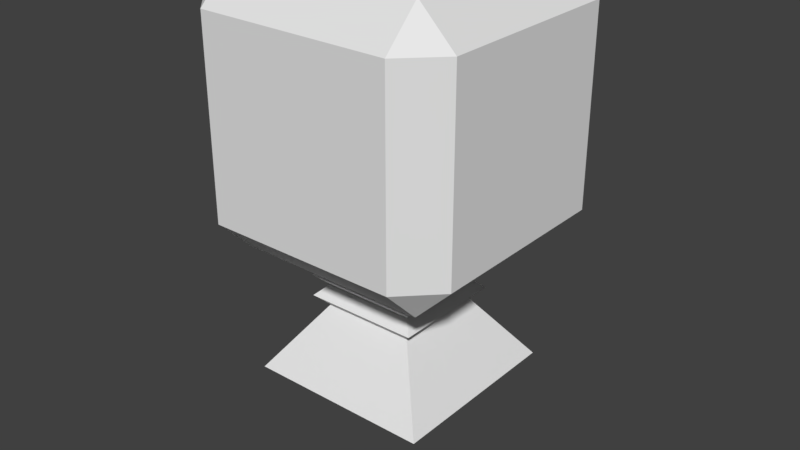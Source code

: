 # Source: spawning_point.blend  (saved by Blender 2.77.0; exported with 4.5.12 LTS)
import bpy
from mathutils import Matrix  # noqa: F401  (used for matrix-valued properties, if any)

bpy.ops.wm.read_factory_settings(use_empty=True)
scene = bpy.context.scene
scene.name = 'Scene'

# ---- collections
col_collection_1 = bpy.data.collections.new('Collection 1'); scene.collection.children.link(col_collection_1)

# ---- materials (node trees are filled in below, after node groups)
mat_material = bpy.data.materials.new('Material')
mat_material.alpha_threshold = 0.0
mat_material.use_transparent_shadow = False
mat_material.roughness = 0.5
mat_material.line_color = (0.0, 0.0, 0.0, 1.0)

# ---- material node trees

# ---- world
world_world = bpy.data.worlds.new('World'); scene.world = world_world
world_world.color = (0.05088, 0.05088, 0.05088)
world_world.use_sun_shadow = False
world_world.sun_shadow_jitter_overblur = 0.0
world_world.cycles.sampling_method = 'MANUAL'

# ---- meshes
me_cube = bpy.data.meshes.new('Cube')
me_cube.from_pydata([(0.7017, 0.7017, 2.0), (0.7017, -0.7017, 2.0), (-0.7017, 0.7017, 2.0), (-0.7017, -0.7017, 2.0), (0.7017, 0.7017, 1.0), (0.7017, -0.7017, 1.0), (-0.7017, 0.7017, 1.0), (-0.7017, -0.7017, 1.0), (1.403, 1.403, 0.0), (1.403, -1.403, 0.0), (-1.403, 1.403, 0.0), (-1.403, -1.403, 0.0), (-0.872, 0.872, 1.833), (-0.7017, 0.7017, 1.667), (-0.872, 0.872, 1.5), (-0.7017, 0.7017, 1.333), (-0.872, 0.872, 1.167), (-0.872, -0.872, 1.167), (-0.7017, -0.7017, 1.333), (-0.872, -0.872, 1.5), (-0.7017, -0.7017, 1.667), (-0.872, -0.872, 1.833), (0.872, 0.872, 1.833), (0.7017, 0.7017, 1.667), (0.872, 0.872, 1.5), (0.7017, 0.7017, 1.333), (0.872, 0.872, 1.167), (0.872, -0.872, 1.167), (0.7017, -0.7017, 1.333), (0.872, -0.872, 1.5), (0.7017, -0.7017, 1.667), (0.872, -0.872, 1.833), (1.155, 1.155, 0.0), (1.155, -1.155, 0.0), (-1.155, 1.155, 0.0), (-1.155, -1.155, 0.0), (2.293e-07, 2.647e-07, 2.232), (1.458, 1.458, 2.0), (1.458, 2.0, 2.542), (2.0, 1.458, 2.542), (2.0, -1.458, 2.542), (1.458, -2.0, 2.542), (1.458, -1.458, 2.0), (-1.458, -2.0, 2.542), (-2.0, -1.458, 2.542), (-1.458, -1.458, 2.0), (-1.458, 1.458, 2.0), (-2.0, 1.458, 2.542), (-1.458, 2.0, 2.542), (1.458, 2.0, 5.458), (1.458, 1.458, 6.0), (2.0, 1.458, 5.458), (1.458, -2.0, 5.458), (2.0, -1.458, 5.458), (1.458, -1.458, 6.0), (-2.0, -1.458, 5.458), (-1.458, -2.0, 5.458), (-1.458, -1.458, 6.0), (-2.0, 1.458, 5.458), (-1.458, 1.458, 6.0), (-1.458, 2.0, 5.458)], [], [(49, 38, 48, 60), (46, 37, 0, 2), (45, 46, 2, 3), (50, 59, 57, 54), (39, 51, 53, 40), (17, 16, 6, 7), (44, 55, 58, 47), (41, 52, 56, 43), (42, 45, 3, 1), (5, 7, 11, 9), (16, 26, 4, 6), (27, 17, 7, 5), (26, 27, 5, 4), (9, 11, 35, 33), (4, 5, 9, 8), (7, 6, 10, 11), (6, 4, 8, 10), (0, 1, 31, 22), (22, 31, 30, 23), (23, 30, 29, 24), (24, 29, 28, 25), (25, 28, 27, 26), (1, 3, 21, 31), (31, 21, 20, 30), (30, 20, 19, 29), (29, 19, 18, 28), (28, 18, 17, 27), (2, 0, 22, 12), (12, 22, 23, 13), (13, 23, 24, 14), (14, 24, 25, 15), (15, 25, 26, 16), (3, 2, 12, 21), (21, 12, 13, 20), (20, 13, 14, 19), (19, 14, 15, 18), (18, 15, 16, 17), (32, 33, 36), (8, 9, 33, 32), (11, 10, 34, 35), (10, 8, 32, 34), (35, 34, 36), (34, 32, 36), (33, 35, 36), (37, 38, 39), (40, 41, 42), (43, 44, 45), (46, 47, 48), (49, 50, 51), (52, 53, 54), (55, 56, 57), (58, 59, 60), (39, 40, 42, 37), (37, 46, 48, 38), (38, 49, 51, 39), (41, 43, 45, 42), (40, 53, 52, 41), (44, 47, 46, 45), (43, 56, 55, 44), (47, 58, 60, 48), (50, 54, 53, 51), (49, 60, 59, 50), (54, 57, 56, 52), (57, 59, 58, 55), (37, 42, 1, 0)])
_uv = me_cube.uv_layers.new(name='UVMap')
_uv.uv.foreach_set('vector', [0.2713, 0.8816, 0.2713, 0.418, 0.7349, 0.418, 0.7349, 0.8816, 0.9242, 0.1985, 0.9242, 0.317, 0.8934, 0.2862, 0.8934, 0.2292, 0.8056, 0.1985, 0.9242, 0.1985, 0.8934, 0.2292, 0.8364, 0.2292, 0.2003, 0.2097, 0.01219, 0.2097, 0.01219, 0.02156, 0.2003, 0.02156, 0.7349, 0.418, 0.7349, 0.8816, 0.2713, 0.8816, 0.2713, 0.418, 0.6417, 0.1994, 0.3645, 0.1994, 0.3916, 0.1729, 0.6147, 0.1729, 0.7349, 0.418, 0.7349, 0.8816, 0.2713, 0.8816, 0.2713, 0.418, 0.7349, 0.418, 0.7349, 0.8816, 0.2713, 0.8816, 0.2713, 0.418, 0.8056, 0.317, 0.8056, 0.1985, 0.8364, 0.2292, 0.8364, 0.2862, 0.6147, 0.1729, 0.3916, 0.1729, 0.28, 0.01393, 0.7262, 0.01393, 0.6417, 0.1994, 0.3645, 0.1994, 0.3916, 0.1729, 0.6147, 0.1729, 0.6417, 0.1994, 0.3645, 0.1994, 0.3916, 0.1729, 0.6147, 0.1729, 0.6417, 0.1994, 0.3645, 0.1994, 0.3916, 0.1729, 0.6147, 0.1729, 0.8056, 0.1859, 0.8056, 0.03301, 0.8184, 0.0462, 0.8188, 0.1731, 0.6147, 0.1729, 0.3916, 0.1729, 0.28, 0.01393, 0.7262, 0.01393, 0.6147, 0.1729, 0.3916, 0.1729, 0.28, 0.01393, 0.7262, 0.01393, 0.6147, 0.1729, 0.3916, 0.1729, 0.28, 0.01393, 0.7262, 0.01393, 0.6147, 0.3319, 0.3916, 0.3319, 0.3645, 0.3054, 0.6417, 0.3054, 0.6417, 0.3054, 0.3645, 0.3054, 0.3916, 0.2789, 0.6147, 0.2789, 0.6147, 0.2789, 0.3916, 0.2789, 0.3645, 0.2524, 0.6417, 0.2524, 0.6417, 0.2524, 0.3645, 0.2524, 0.3916, 0.2259, 0.6147, 0.2259, 0.6147, 0.2259, 0.3916, 0.2259, 0.3645, 0.1994, 0.6417, 0.1994, 0.6147, 0.3319, 0.3916, 0.3319, 0.3645, 0.3054, 0.6417, 0.3054, 0.6417, 0.3054, 0.3645, 0.3054, 0.3916, 0.2789, 0.6147, 0.2789, 0.6147, 0.2789, 0.3916, 0.2789, 0.3645, 0.2524, 0.6417, 0.2524, 0.6417, 0.2524, 0.3645, 0.2524, 0.3916, 0.2259, 0.6147, 0.2259, 0.6147, 0.2259, 0.3916, 0.2259, 0.3645, 0.1994, 0.6417, 0.1994, 0.6147, 0.3319, 0.3916, 0.3319, 0.3645, 0.3054, 0.6417, 0.3054, 0.6417, 0.3054, 0.3645, 0.3054, 0.3916, 0.2789, 0.6147, 0.2789, 0.6147, 0.2789, 0.3916, 0.2789, 0.3645, 0.2524, 0.6417, 0.2524, 0.6417, 0.2524, 0.3645, 0.2524, 0.3916, 0.2259, 0.6147, 0.2259, 0.6147, 0.2259, 0.3916, 0.2259, 0.3645, 0.1994, 0.6417, 0.1994, 0.6147, 0.3319, 0.3916, 0.3319, 0.3645, 0.3054, 0.6417, 0.3054, 0.6417, 0.3054, 0.3645, 0.3054, 0.3916, 0.2789, 0.6147, 0.2789, 0.6147, 0.2789, 0.3916, 0.2789, 0.3645, 0.2524, 0.6417, 0.2524, 0.6417, 0.2524, 0.3645, 0.2524, 0.3916, 0.2259, 0.6147, 0.2259, 0.6147, 0.2259, 0.3916, 0.2259, 0.3645, 0.1994, 0.6417, 0.1994, 0.9458, 0.1727, 0.8188, 0.1731, 0.8821, 0.1094, 0.9585, 0.1859, 0.8056, 0.1859, 0.8188, 0.1731, 0.9458, 0.1727, 0.8056, 0.03301, 0.9585, 0.03301, 0.9453, 0.04575, 0.8184, 0.0462, 0.9585, 0.03301, 0.9585, 0.1859, 0.9458, 0.1727, 0.9453, 0.04575, 0.8184, 0.0462, 0.9453, 0.04575, 0.8821, 0.1094, 0.9453, 0.04575, 0.9458, 0.1727, 0.8821, 0.1094, 0.8188, 0.1731, 0.8184, 0.0462, 0.8821, 0.1094, 0.2713, 0.3319, 0.2713, 0.418, 0.1852, 0.418, 0.2713, 0.418, 0.1852, 0.418, 0.2713, 0.3319, 0.8211, 0.418, 0.7349, 0.418, 0.7349, 0.3319, 0.2713, 0.3319, 0.2713, 0.418, 0.1852, 0.418, 0.2713, 0.8816, 0.2713, 0.9677, 0.1852, 0.8816, 0.1852, 0.8816, 0.2713, 0.8816, 0.2713, 0.9677, 0.7349, 0.8816, 0.8211, 0.8816, 0.7349, 0.9677, 0.2713, 0.8816, 0.2713, 0.9677, 0.1852, 0.8816, 0.7349, 0.418, 0.2713, 0.418, 0.2713, 0.3319, 0.7349, 0.3319, 0.2713, 0.3319, 0.7349, 0.3319, 0.7349, 0.418, 0.2713, 0.418, 0.2713, 0.418, 0.2713, 0.8816, 0.1852, 0.8816, 0.1852, 0.418, 0.7349, 0.418, 0.2713, 0.418, 0.2713, 0.3319, 0.7349, 0.3319, 0.2713, 0.418, 0.2713, 0.8816, 0.1852, 0.8816, 0.1852, 0.418, 0.7349, 0.418, 0.2713, 0.418, 0.2713, 0.3319, 0.7349, 0.3319, 0.8211, 0.418, 0.8211, 0.8816, 0.7349, 0.8816, 0.7349, 0.418, 0.2713, 0.418, 0.2713, 0.8816, 0.1852, 0.8816, 0.1852, 0.418, 0.7349, 0.9677, 0.2713, 0.9677, 0.2713, 0.8816, 0.7349, 0.8816, 0.2713, 0.8816, 0.7349, 0.8816, 0.7349, 0.9677, 0.2713, 0.9677, 0.7349, 0.9677, 0.2713, 0.9677, 0.2713, 0.8816, 0.7349, 0.8816, 0.7349, 0.9677, 0.2713, 0.9677, 0.2713, 0.8816, 0.7349, 0.8816, 0.9242, 0.317, 0.8056, 0.317, 0.8364, 0.2862, 0.8934, 0.2862])
me_cube.materials.append(mat_material)
me_cube.use_remesh_preserve_volume = False
me_cube.use_remesh_preserve_attributes = False
me_cube.use_mirror_vertex_groups = False
me_cube.use_paint_bone_selection = False
me_cube.use_paint_mask_vertex = True
me_cube.update()
arm_armature_001 = bpy.data.armatures.new('Armature.001')  # bones are not reproduced

# ---- objects
ob_armature = bpy.data.objects.new('Armature', arm_armature_001)
ob_cube = bpy.data.objects.new('Cube', me_cube)

# ---- transforms, parenting, visibility, modifiers, constraints
ob_armature.location = (0.0, 0.0, 0.0)
ob_armature.show_in_front = True
ob_armature.lineart.crease_threshold = 0.0
ob_cube.parent = ob_armature
ob_cube.location = (0.0, 0.0, 0.0)
ob_cube.lock_rotations_4d = False
ob_cube.empty_display_type = 'ARROWS'
ob_cube.lineart.crease_threshold = 0.0
_vg = ob_cube.vertex_groups.new(name='Bone')
_vg.add([0, 1, 2, 3, 37, 38, 39, 40, 41, 42, 43, 44, 45, 46, 47, 48, 49, 50, 51, 52, 53, 54, 55, 56, 57, 58, 59, 60], 1.0, 'REPLACE')
_vg = ob_cube.vertex_groups.new(name='Bone.001')
_vg.add([4, 5, 6, 7, 12, 13, 14, 15, 16, 17, 18, 19, 20, 21, 22, 23, 24, 25, 26, 27, 28, 29, 30, 31], 1.0, 'REPLACE')
_vg = ob_cube.vertex_groups.new(name='Bone.003')
_vg.add([8, 9, 10, 11, 32, 33, 34, 35, 36], 1.0, 'REPLACE')
_m = ob_cube.modifiers.new('Armature', 'ARMATURE')
_m.object = ob_armature

# ---- collection membership
col_collection_1.objects.link(ob_armature)
col_collection_1.objects.link(ob_cube)

# ---- scene / render settings (as saved in the file)
scene.frame_start = 1; scene.frame_end = 20; scene.frame_set(9)
scene.render.engine = 'BLENDER_EEVEE_NEXT'
scene.render.resolution_percentage = 50
scene.render.dither_intensity = 0.0
scene.cycles.use_denoising = False
scene.cycles.samples = 128
scene.cycles.sampling_pattern = 'TABULATED_SOBOL'
scene.cycles.light_sampling_threshold = 0.0
scene.cycles.use_adaptive_sampling = False
scene.cycles.use_light_tree = False
scene.cycles.blur_glossy = 0.0
scene.cycles.sample_clamp_indirect = 0.0
scene.view_settings.view_transform = 'Standard'
bpy.context.view_layer.update()

# ---- added for rendering (the .blend has no active camera and no usable light): camera, sun
cam_auto = bpy.data.cameras.new('AutoCamera')
cam_auto.lens = 50.0
cam_auto.sensor_width = 36.0
cam_auto.clip_end = 1000.0
ob_auto_camera = bpy.data.objects.new('AutoCamera', cam_auto)
scene.collection.objects.link(ob_auto_camera)
ob_auto_camera.location = (8.75657, -10.5089, 9.2314)
ob_auto_camera.rotation_euler = (1.09748, -7.21219e-08, 0.694738)
scene.camera = ob_auto_camera
light_auto_sun = bpy.data.lights.new('AutoSun', 'SUN')
light_auto_sun.energy = 3.0
light_auto_sun.angle = 0.0523599
ob_auto_sun = bpy.data.objects.new('AutoSun', light_auto_sun)
scene.collection.objects.link(ob_auto_sun)
ob_auto_sun.rotation_euler = (0.872665, 0.174533, 0.523599)
bpy.context.view_layer.update()
